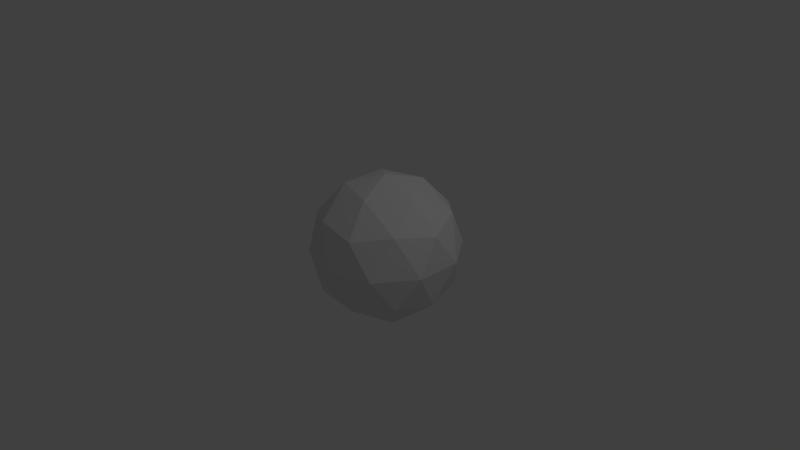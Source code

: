 # Source: miniplanet.blend  (saved by Blender 2.63.0; exported with 4.5.12 LTS)
import bpy
from mathutils import Matrix  # noqa: F401  (used for matrix-valued properties, if any)

bpy.ops.wm.read_factory_settings(use_empty=True)
scene = bpy.context.scene
scene.name = 'Scene'

# ---- collections
col_collection_1 = bpy.data.collections.new('Collection 1'); scene.collection.children.link(col_collection_1)

# ---- world
world_world = bpy.data.worlds.new('World'); scene.world = world_world
world_world.color = (0.05088, 0.05088, 0.05088)
world_world.use_sun_shadow = False
world_world.sun_shadow_jitter_overblur = 0.0
world_world.cycles.sampling_method = 'MANUAL'
world_world.cycles.sample_map_resolution = 256

# ---- cameras
cam_camera = bpy.data.cameras.new('Camera')
cam_camera.clip_end = 100.0
cam_camera.lens = 35.0
cam_camera.sensor_width = 32.0
cam_camera.sensor_height = 18.0
cam_camera.ortho_scale = 7.314
cam_camera.dof.focus_distance = 0.0
cam_camera.dof.aperture_fstop = 128.0

# ---- lights
light_lamp = bpy.data.lights.new('Lamp', 'POINT')
light_lamp.transmission_factor = 0.0
light_lamp.cutoff_distance = 30.0
light_lamp.energy = 100.0
light_lamp.shadow_buffer_clip_start = 1.001
light_lamp.shadow_soft_size = 1.0
light_lamp.shadow_maximum_resolution = 0.006
light_lamp.use_absolute_resolution = True
light_lamp.cycles.use_multiple_importance_sampling = False

# ---- meshes
me_icosphere = bpy.data.meshes.new('Icosphere')
me_icosphere.from_pydata([(0.04215, 0.1879, -0.925), (0.7658, -0.3378, -0.3722), (-0.2342, -0.6628, -0.3722), (-0.8523, 0.1879, -0.3722), (-0.2342, 1.039, -0.3722), (0.7658, 0.7136, -0.3722), (0.3185, -0.6628, 0.5222), (-0.6815, -0.3378, 0.5222), (-0.6815, 0.7136, 0.5222), (0.3185, 1.039, 0.5222), (0.9366, 0.1879, 0.5222), (0.04215, 0.1879, 1.075), (0.4675, -0.1211, -0.7756), (0.305, -0.6211, -0.4507), (-0.1203, -0.3121, -0.7756), (0.4675, 0.4969, -0.7756), (0.8928, 0.1879, -0.4507), (-0.646, -0.3121, -0.4507), (-0.4836, 0.1879, -0.7756), (-0.646, 0.6879, -0.4507), (-0.1203, 0.6879, -0.7756), (0.305, 0.9969, -0.4507), (0.9932, 0.4969, 0.07502), (0.9932, -0.1211, 0.07502), (0.6299, -0.6211, 0.07502), (0.04215, -0.8121, 0.07502), (-0.5456, -0.6211, 0.07502), (-0.9089, -0.1211, 0.07502), (-0.9089, 0.4969, 0.07502), (-0.5456, 0.9969, 0.07502), (0.04215, 1.188, 0.07502), (0.6299, 0.9969, 0.07502), (0.7303, -0.3121, 0.6008), (-0.2207, -0.6211, 0.6008), (-0.8085, 0.1879, 0.6008), (-0.2207, 0.9969, 0.6008), (0.7303, 0.6879, 0.6008), (0.5679, 0.1879, 0.9257), (0.2046, -0.3121, 0.9257), (-0.3832, -0.1211, 0.9257), (-0.3832, 0.4969, 0.9257), (0.2046, 0.6879, 0.9257)], [], [(0, 12, 14), (1, 12, 16), (0, 14, 18), (0, 18, 20), (0, 20, 15), (1, 16, 23), (2, 13, 25), (3, 17, 27), (4, 19, 29), (5, 21, 31), (1, 23, 24), (2, 25, 26), (3, 27, 28), (4, 29, 30), (5, 31, 22), (6, 32, 38), (7, 33, 39), (8, 34, 40), (9, 35, 41), (10, 36, 37), (14, 13, 2), (14, 12, 13), (12, 1, 13), (16, 15, 5), (16, 12, 15), (12, 0, 15), (18, 17, 3), (18, 14, 17), (14, 2, 17), (20, 19, 4), (20, 18, 19), (18, 3, 19), (15, 21, 5), (15, 20, 21), (20, 4, 21), (23, 22, 10), (23, 16, 22), (16, 5, 22), (25, 24, 6), (25, 13, 24), (13, 1, 24), (27, 26, 7), (27, 17, 26), (17, 2, 26), (29, 28, 8), (29, 19, 28), (19, 3, 28), (31, 30, 9), (31, 21, 30), (21, 4, 30), (24, 32, 6), (24, 23, 32), (23, 10, 32), (26, 33, 7), (26, 25, 33), (25, 6, 33), (28, 34, 8), (28, 27, 34), (27, 7, 34), (30, 35, 9), (30, 29, 35), (29, 8, 35), (22, 36, 10), (22, 31, 36), (31, 9, 36), (38, 37, 11), (38, 32, 37), (32, 10, 37), (39, 38, 11), (39, 33, 38), (33, 6, 38), (40, 39, 11), (40, 34, 39), (34, 7, 39), (41, 40, 11), (41, 35, 40), (35, 8, 40), (37, 41, 11), (37, 36, 41), (36, 9, 41)])
me_icosphere.use_remesh_preserve_volume = False
me_icosphere.use_remesh_preserve_attributes = False
me_icosphere.use_mirror_vertex_groups = False
me_icosphere.update()

# ---- objects
ob_icosphere = bpy.data.objects.new('Icosphere', me_icosphere)
ob_lamp = bpy.data.objects.new('Lamp', light_lamp)
ob_camera = bpy.data.objects.new('Camera', cam_camera)

# ---- transforms, parenting, visibility, modifiers, constraints
ob_icosphere.location = (0.0, 0.0, 0.0)
ob_icosphere.lineart.crease_threshold = 0.0
ob_lamp.location = (4.076, 1.005, 5.904)
ob_lamp.rotation_euler = (0.6503, 0.05522, 1.866)
ob_lamp.lock_rotations_4d = False
ob_lamp.empty_display_type = 'ARROWS'
ob_lamp.color = (0.0, 0.0, 0.0, 0.0)
ob_lamp.lineart.crease_threshold = 0.0
ob_camera.location = (7.481, -6.508, 5.344)
ob_camera.rotation_euler = (1.109, 0.01082, 0.8149)
ob_camera.lock_rotations_4d = False
ob_camera.empty_display_type = 'ARROWS'
ob_camera.color = (0.0, 0.0, 0.0, 0.0)
ob_camera.display_type = 'WIRE'
ob_camera.lineart.crease_threshold = 0.0

# ---- collection membership
col_collection_1.objects.link(ob_icosphere)
col_collection_1.objects.link(ob_lamp)
col_collection_1.objects.link(ob_camera)

# ---- scene / render settings (as saved in the file)
scene.camera = ob_camera
scene.frame_start = 1; scene.frame_end = 250; scene.frame_set(1)
scene.render.engine = 'BLENDER_EEVEE_NEXT'
scene.render.image_settings.color_mode = 'RGB'
scene.render.image_settings.compression = 90
scene.render.resolution_percentage = 50
scene.render.dither_intensity = 0.0
scene.render.bake_margin = 2
scene.render.bake_bias = 0.0
scene.cycles.use_denoising = False
scene.cycles.samples = 10
scene.cycles.sampling_pattern = 'TABULATED_SOBOL'
scene.cycles.light_sampling_threshold = 0.0
scene.cycles.use_adaptive_sampling = False
scene.cycles.use_light_tree = False
scene.cycles.blur_glossy = 0.0
scene.cycles.volume_bounces = 1
scene.cycles.pixel_filter_type = 'GAUSSIAN'
scene.cycles.sample_clamp_indirect = 0.0
scene.view_settings.view_transform = 'Standard'
bpy.context.view_layer.update()
